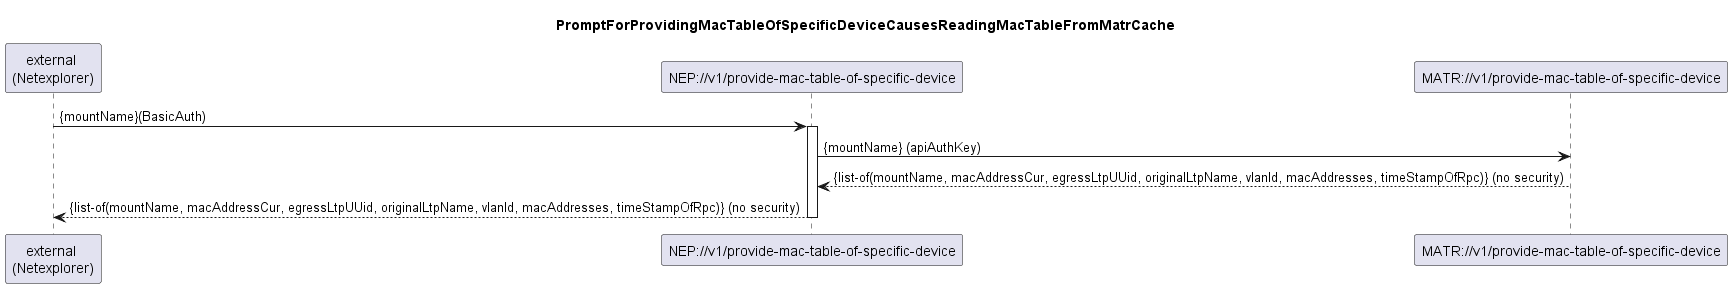

The diagram above was rendered by PlantUML. Its source (embedded in the PNG):
@startuml 101_ProvideMacTableOfSpecificDevice
skinparam responseMessageBelowArrow true

title PromptForProvidingMacTableOfSpecificDeviceCausesReadingMacTableFromMatrCache

participant "external \n(Netexplorer)" as external
participant "NEP://v1/provide-mac-table-of-specific-device" as nep
participant "MATR://v1/provide-mac-table-of-specific-device" as matr

external -> nep: {mountName}(BasicAuth)
activate nep

nep -> matr: {mountName} (apiAuthKey)
matr --> nep: {list-of(mountName, macAddressCur, egressLtpUUid, originalLtpName, vlanId, macAddresses, timeStampOfRpc)} (no security)

nep --> external: {list-of(mountName, macAddressCur, egressLtpUUid, originalLtpName, vlanId, macAddresses, timeStampOfRpc)} (no security)

deactivate nep

@enduml